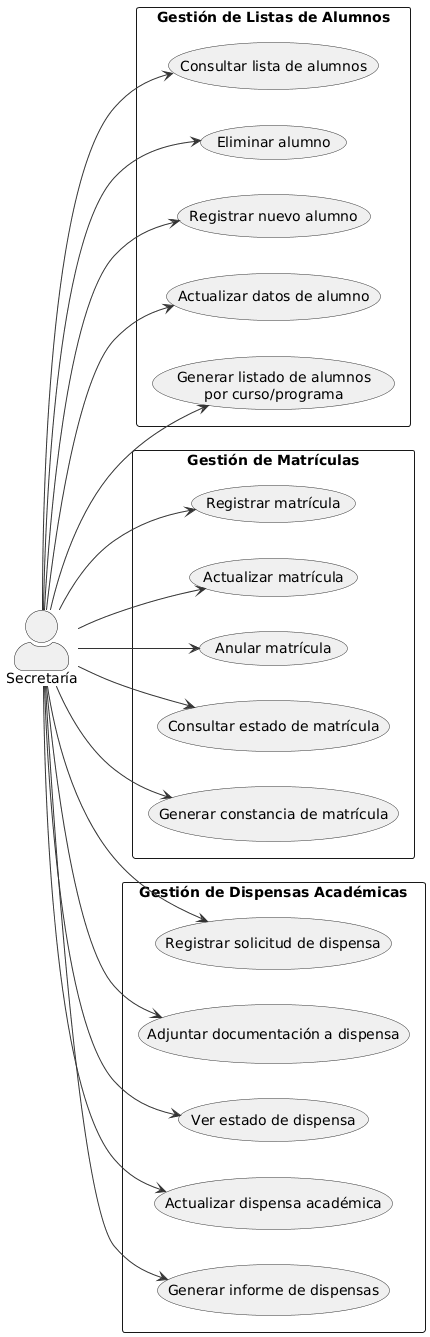

The diagram above was rendered by PlantUML. Its source (embedded in the PNG):
@startuml
left to right direction
skinparam actorStyle awesome
skinparam packageStyle rectangle
skinparam usecase {
  BackgroundColor #F0F0F0
  BorderColor #333
  ArrowColor #333
}

actor "Secretaría" as Secretaria

rectangle "Gestión de Listas de Alumnos" {
  usecase "Consultar lista de alumnos" as CU01
  usecase "Eliminar alumno" as CU02
  usecase "Registrar nuevo alumno" as CU03
  usecase "Actualizar datos de alumno" as CU04
  usecase "Generar listado de alumnos\npor curso/programa" as CU05
}

rectangle "Gestión de Matrículas" {
  usecase "Registrar matrícula" as CU06
  usecase "Actualizar matrícula" as CU07
  usecase "Anular matrícula" as CU08
  usecase "Consultar estado de matrícula" as CU09
  usecase "Generar constancia de matrícula" as CU10
}

rectangle "Gestión de Dispensas Académicas" {
  usecase "Registrar solicitud de dispensa" as CU11
  usecase "Adjuntar documentación a dispensa" as CU12
  usecase "Ver estado de dispensa" as CU13
  usecase "Actualizar dispensa académica" as CU14
  usecase "Generar informe de dispensas" as CU15
}

' Relaciones del Actor con los CU
Secretaria --> CU01
Secretaria --> CU02
Secretaria --> CU03
Secretaria --> CU04
Secretaria --> CU05

Secretaria --> CU06
Secretaria --> CU07
Secretaria --> CU08
Secretaria --> CU09
Secretaria --> CU10

Secretaria --> CU11
Secretaria --> CU12
Secretaria --> CU13
Secretaria --> CU14
Secretaria --> CU15
@enduml